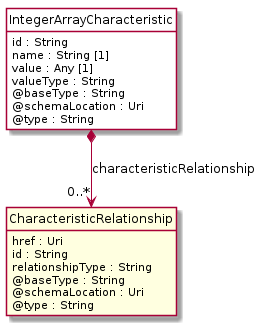

The diagram above was rendered by PlantUML. Its source (embedded in the PNG):
@startuml
hide circle
hide methods
hide stereotype
show <<Enumeration>> stereotype
skinparam class {
   BackgroundColor<<Enumeration>> #E6F5F7
   BackgroundColor<<Ref>> #FFFFE0
   BackgroundColor<<Pivot>> #FFFFFFF
   BackgroundColor<<SimpleType>> #E2F0DA
   BackgroundColor #FCF2E3
}

class IntegerArrayCharacteristic <<Pivot>> {
    id : String
    name : String [1]
    value : Any [1]
    valueType : String
    @baseType : String
    @schemaLocation : Uri
    @type : String
}

class CharacteristicRelationship  <<Ref>> {
    href : Uri
    id : String
    relationshipType : String
    @baseType : String
    @schemaLocation : Uri
    @type : String
}

IntegerArrayCharacteristic *-->  "0..*" CharacteristicRelationship : characteristicRelationship

@enduml